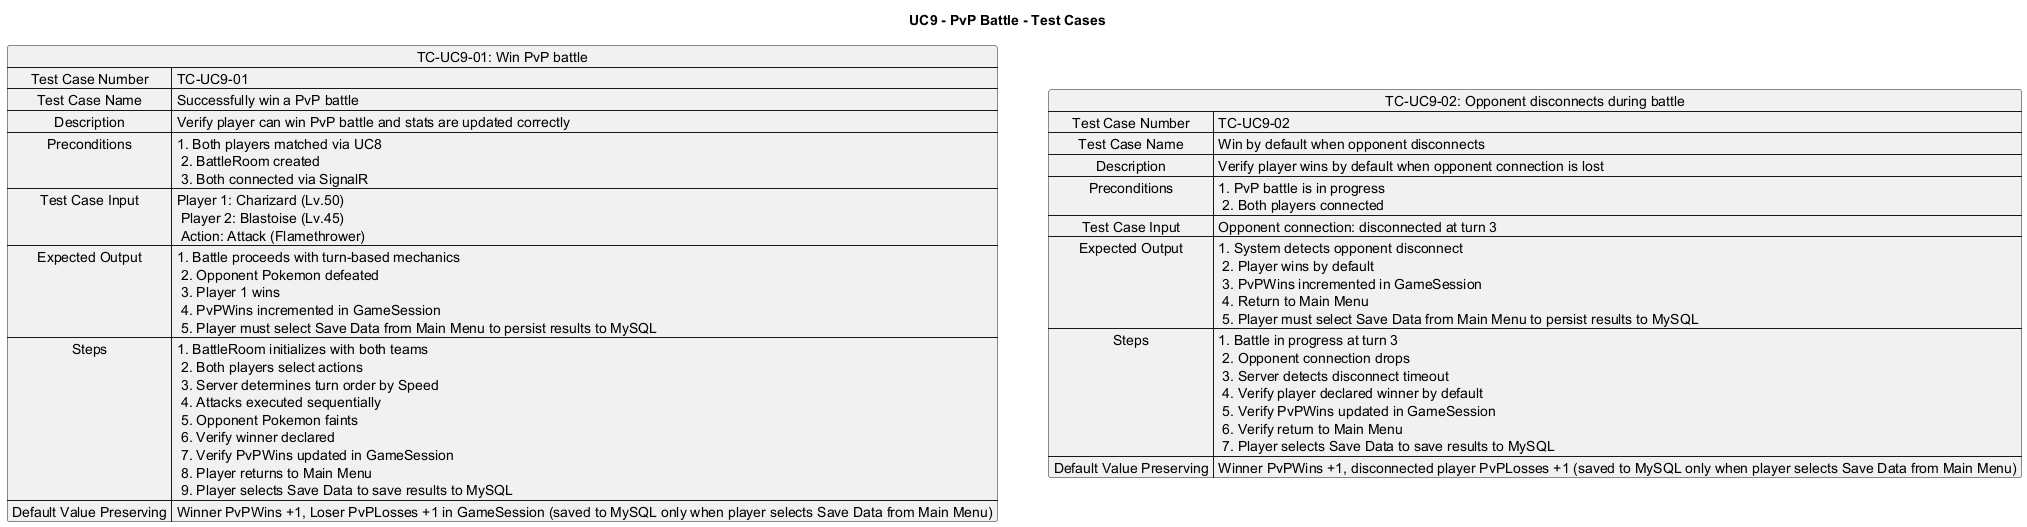

The diagram above was rendered by PlantUML. Its source (embedded in the PNG):
@startuml
title UC9 - PvP Battle - Test Cases

map "TC-UC9-01: Win PvP battle" as TC1 {
  Test Case Number => TC-UC9-01
  Test Case Name => Successfully win a PvP battle
  Description => Verify player can win PvP battle and stats are updated correctly
  Preconditions => 1. Both players matched via UC8 \n 2. BattleRoom created \n 3. Both connected via SignalR
  Test Case Input => Player 1: Charizard (Lv.50) \n Player 2: Blastoise (Lv.45) \n Action: Attack (Flamethrower)
  Expected Output => 1. Battle proceeds with turn-based mechanics \n 2. Opponent Pokemon defeated \n 3. Player 1 wins \n 4. PvPWins incremented in GameSession \n 5. Player must select Save Data from Main Menu to persist results to MySQL
  Steps => 1. BattleRoom initializes with both teams \n 2. Both players select actions \n 3. Server determines turn order by Speed \n 4. Attacks executed sequentially \n 5. Opponent Pokemon faints \n 6. Verify winner declared \n 7. Verify PvPWins updated in GameSession \n 8. Player returns to Main Menu \n 9. Player selects Save Data to save results to MySQL
  Default Value Preserving => Winner PvPWins +1, Loser PvPLosses +1 in GameSession (saved to MySQL only when player selects Save Data from Main Menu)
}

map "TC-UC9-02: Opponent disconnects during battle" as TC2 {
  Test Case Number => TC-UC9-02
  Test Case Name => Win by default when opponent disconnects
  Description => Verify player wins by default when opponent connection is lost
  Preconditions => 1. PvP battle is in progress \n 2. Both players connected
  Test Case Input => Opponent connection: disconnected at turn 3
  Expected Output => 1. System detects opponent disconnect \n 2. Player wins by default \n 3. PvPWins incremented in GameSession \n 4. Return to Main Menu \n 5. Player must select Save Data from Main Menu to persist results to MySQL
  Steps => 1. Battle in progress at turn 3 \n 2. Opponent connection drops \n 3. Server detects disconnect timeout \n 4. Verify player declared winner by default \n 5. Verify PvPWins updated in GameSession \n 6. Verify return to Main Menu \n 7. Player selects Save Data to save results to MySQL
  Default Value Preserving => Winner PvPWins +1, disconnected player PvPLosses +1 (saved to MySQL only when player selects Save Data from Main Menu)
}

@enduml